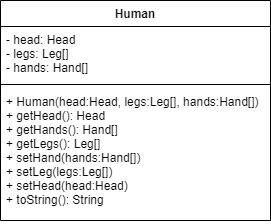

The diagram above was exported from draw.io. Its source (the exported page's mxGraphModel, read from the mxfile embedded in the PNG):
<mxGraphModel dx="1038" dy="531" grid="1" gridSize="10" guides="1" tooltips="1" connect="1" arrows="1" fold="1" page="1" pageScale="1" pageWidth="827" pageHeight="1169" math="0" shadow="0">
  <root>
    <mxCell id="0" />
    <mxCell id="1" parent="0" />
    <mxCell id="2" value="Human" style="swimlane;fontStyle=1;align=center;verticalAlign=top;childLayout=stackLayout;horizontal=1;startSize=26;horizontalStack=0;resizeParent=1;resizeParentMax=0;resizeLast=0;collapsible=1;marginBottom=0;" vertex="1" parent="1">
      <mxGeometry x="240" y="241" width="270" height="220" as="geometry" />
    </mxCell>
    <mxCell id="3" value="- head: Head&#10;- legs: Leg[]&#10;- hands: Hand[]" style="text;strokeColor=none;fillColor=none;align=left;verticalAlign=top;spacingLeft=4;spacingRight=4;overflow=hidden;rotatable=0;points=[[0,0.5],[1,0.5]];portConstraint=eastwest;" vertex="1" parent="2">
      <mxGeometry y="26" width="270" height="54" as="geometry" />
    </mxCell>
    <mxCell id="4" value="" style="line;strokeWidth=1;fillColor=none;align=left;verticalAlign=middle;spacingTop=-1;spacingLeft=3;spacingRight=3;rotatable=0;labelPosition=right;points=[];portConstraint=eastwest;" vertex="1" parent="2">
      <mxGeometry y="80" width="270" height="8" as="geometry" />
    </mxCell>
    <mxCell id="5" value="+ Human(head:Head, legs:Leg[], hands:Hand[])&#10;+ getHead(): Head&#10;+ getHands(): Hand[]&#10;+ getLegs(): Leg[]&#10;+ setHand(hands:Hand[])&#10;+ setLeg(legs:Leg[])&#10;+ setHead(head:Head)&#10;+ toString(): String" style="text;strokeColor=none;fillColor=none;align=left;verticalAlign=top;spacingLeft=4;spacingRight=4;overflow=hidden;rotatable=0;points=[[0,0.5],[1,0.5]];portConstraint=eastwest;" vertex="1" parent="2">
      <mxGeometry y="88" width="270" height="132" as="geometry" />
    </mxCell>
  </root>
</mxGraphModel>